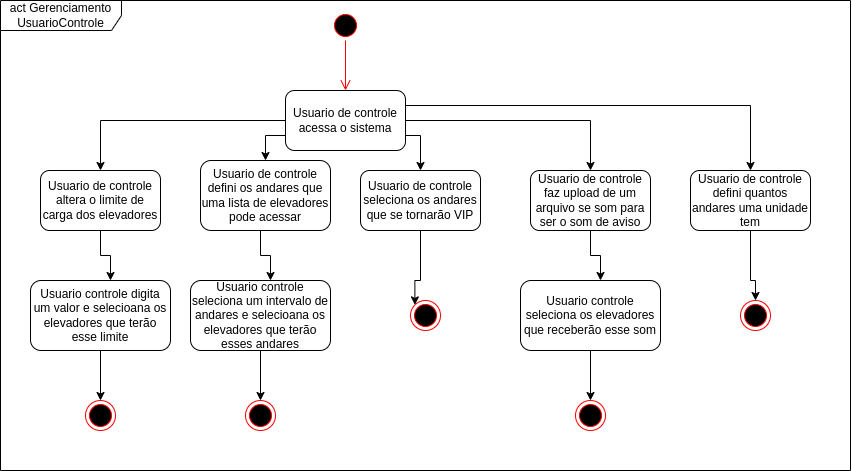

The diagram above was exported from draw.io. Its source (the exported page's mxGraphModel, read from the mxfile embedded in the PNG):
<mxGraphModel dx="1048" dy="1764" grid="1" gridSize="10" guides="1" tooltips="1" connect="1" arrows="1" fold="1" page="1" pageScale="1" pageWidth="827" pageHeight="1169" math="0" shadow="0">
  <root>
    <mxCell id="0" />
    <mxCell id="1" parent="0" />
    <mxCell id="_Q7F-gjmCmWj7fltzdu3-1" value="act Gerenciamento UsuarioControle" style="shape=umlFrame;whiteSpace=wrap;html=1;pointerEvents=0;width=121;height=30;" vertex="1" parent="1">
      <mxGeometry x="40" y="-10" width="850" height="470" as="geometry" />
    </mxCell>
    <mxCell id="_Q7F-gjmCmWj7fltzdu3-4" style="edgeStyle=orthogonalEdgeStyle;rounded=0;orthogonalLoop=1;jettySize=auto;html=1;exitX=0;exitY=0.5;exitDx=0;exitDy=0;entryX=0.5;entryY=0;entryDx=0;entryDy=0;" edge="1" parent="1" source="_Q7F-gjmCmWj7fltzdu3-2" target="_Q7F-gjmCmWj7fltzdu3-3">
      <mxGeometry relative="1" as="geometry" />
    </mxCell>
    <mxCell id="_Q7F-gjmCmWj7fltzdu3-32" style="edgeStyle=orthogonalEdgeStyle;rounded=0;orthogonalLoop=1;jettySize=auto;html=1;exitX=0;exitY=0.75;exitDx=0;exitDy=0;entryX=0.5;entryY=0;entryDx=0;entryDy=0;" edge="1" parent="1" source="_Q7F-gjmCmWj7fltzdu3-2" target="_Q7F-gjmCmWj7fltzdu3-13">
      <mxGeometry relative="1" as="geometry" />
    </mxCell>
    <mxCell id="_Q7F-gjmCmWj7fltzdu3-34" style="edgeStyle=orthogonalEdgeStyle;rounded=0;orthogonalLoop=1;jettySize=auto;html=1;exitX=1;exitY=0.75;exitDx=0;exitDy=0;entryX=0.5;entryY=0;entryDx=0;entryDy=0;" edge="1" parent="1" source="_Q7F-gjmCmWj7fltzdu3-2" target="_Q7F-gjmCmWj7fltzdu3-18">
      <mxGeometry relative="1" as="geometry" />
    </mxCell>
    <mxCell id="_Q7F-gjmCmWj7fltzdu3-35" style="edgeStyle=orthogonalEdgeStyle;rounded=0;orthogonalLoop=1;jettySize=auto;html=1;exitX=1;exitY=0.5;exitDx=0;exitDy=0;entryX=0.5;entryY=0;entryDx=0;entryDy=0;" edge="1" parent="1" source="_Q7F-gjmCmWj7fltzdu3-2" target="_Q7F-gjmCmWj7fltzdu3-23">
      <mxGeometry relative="1" as="geometry" />
    </mxCell>
    <mxCell id="_Q7F-gjmCmWj7fltzdu3-38" style="edgeStyle=orthogonalEdgeStyle;rounded=0;orthogonalLoop=1;jettySize=auto;html=1;exitX=1;exitY=0.25;exitDx=0;exitDy=0;entryX=0.5;entryY=0;entryDx=0;entryDy=0;" edge="1" parent="1" source="_Q7F-gjmCmWj7fltzdu3-2" target="_Q7F-gjmCmWj7fltzdu3-28">
      <mxGeometry relative="1" as="geometry" />
    </mxCell>
    <mxCell id="_Q7F-gjmCmWj7fltzdu3-2" value="Usuario de controle acessa o sistema" style="rounded=1;whiteSpace=wrap;html=1;" vertex="1" parent="1">
      <mxGeometry x="325" y="80" width="120" height="60" as="geometry" />
    </mxCell>
    <mxCell id="_Q7F-gjmCmWj7fltzdu3-9" style="edgeStyle=orthogonalEdgeStyle;rounded=0;orthogonalLoop=1;jettySize=auto;html=1;exitX=0.5;exitY=1;exitDx=0;exitDy=0;" edge="1" parent="1" source="_Q7F-gjmCmWj7fltzdu3-3" target="_Q7F-gjmCmWj7fltzdu3-7">
      <mxGeometry relative="1" as="geometry">
        <Array as="points">
          <mxPoint x="140" y="245" />
          <mxPoint x="150" y="245" />
        </Array>
      </mxGeometry>
    </mxCell>
    <mxCell id="_Q7F-gjmCmWj7fltzdu3-3" value="Usuario de controle altera o limite de carga dos elevadores" style="rounded=1;whiteSpace=wrap;html=1;" vertex="1" parent="1">
      <mxGeometry x="80" y="160" width="120" height="60" as="geometry" />
    </mxCell>
    <mxCell id="_Q7F-gjmCmWj7fltzdu3-5" value="" style="ellipse;html=1;shape=startState;fillColor=#000000;strokeColor=#ff0000;" vertex="1" parent="1">
      <mxGeometry x="370" width="30" height="30" as="geometry" />
    </mxCell>
    <mxCell id="_Q7F-gjmCmWj7fltzdu3-6" value="" style="edgeStyle=orthogonalEdgeStyle;html=1;verticalAlign=bottom;endArrow=open;endSize=8;strokeColor=#ff0000;rounded=0;entryX=0.5;entryY=0;entryDx=0;entryDy=0;" edge="1" source="_Q7F-gjmCmWj7fltzdu3-5" parent="1" target="_Q7F-gjmCmWj7fltzdu3-2">
      <mxGeometry relative="1" as="geometry">
        <mxPoint x="385" y="60" as="targetPoint" />
      </mxGeometry>
    </mxCell>
    <mxCell id="_Q7F-gjmCmWj7fltzdu3-11" style="edgeStyle=orthogonalEdgeStyle;rounded=0;orthogonalLoop=1;jettySize=auto;html=1;exitX=0.5;exitY=1;exitDx=0;exitDy=0;entryX=0.5;entryY=0;entryDx=0;entryDy=0;" edge="1" parent="1" source="_Q7F-gjmCmWj7fltzdu3-7" target="_Q7F-gjmCmWj7fltzdu3-10">
      <mxGeometry relative="1" as="geometry" />
    </mxCell>
    <mxCell id="_Q7F-gjmCmWj7fltzdu3-7" value="Usuario controle digita um valor e selecioana os elevadores que terão esse limite" style="rounded=1;whiteSpace=wrap;html=1;" vertex="1" parent="1">
      <mxGeometry x="70" y="270" width="140" height="70" as="geometry" />
    </mxCell>
    <mxCell id="_Q7F-gjmCmWj7fltzdu3-10" value="" style="ellipse;html=1;shape=endState;fillColor=#000000;strokeColor=#ff0000;" vertex="1" parent="1">
      <mxGeometry x="125" y="390" width="30" height="30" as="geometry" />
    </mxCell>
    <mxCell id="_Q7F-gjmCmWj7fltzdu3-12" style="edgeStyle=orthogonalEdgeStyle;rounded=0;orthogonalLoop=1;jettySize=auto;html=1;exitX=0.5;exitY=1;exitDx=0;exitDy=0;" edge="1" parent="1" source="_Q7F-gjmCmWj7fltzdu3-13" target="_Q7F-gjmCmWj7fltzdu3-15">
      <mxGeometry relative="1" as="geometry">
        <Array as="points">
          <mxPoint x="300" y="245" />
          <mxPoint x="310" y="245" />
        </Array>
      </mxGeometry>
    </mxCell>
    <mxCell id="_Q7F-gjmCmWj7fltzdu3-13" value="Usuario de controle defini os andares que uma lista de elevadores pode acessar" style="rounded=1;whiteSpace=wrap;html=1;" vertex="1" parent="1">
      <mxGeometry x="240" y="150" width="130" height="70" as="geometry" />
    </mxCell>
    <mxCell id="_Q7F-gjmCmWj7fltzdu3-14" style="edgeStyle=orthogonalEdgeStyle;rounded=0;orthogonalLoop=1;jettySize=auto;html=1;exitX=0.5;exitY=1;exitDx=0;exitDy=0;entryX=0.5;entryY=0;entryDx=0;entryDy=0;" edge="1" parent="1" source="_Q7F-gjmCmWj7fltzdu3-15" target="_Q7F-gjmCmWj7fltzdu3-16">
      <mxGeometry relative="1" as="geometry" />
    </mxCell>
    <mxCell id="_Q7F-gjmCmWj7fltzdu3-15" value="Usuario controle seleciona um intervalo de andares e selecioana os elevadores que terão esses andares" style="rounded=1;whiteSpace=wrap;html=1;" vertex="1" parent="1">
      <mxGeometry x="230" y="270" width="140" height="70" as="geometry" />
    </mxCell>
    <mxCell id="_Q7F-gjmCmWj7fltzdu3-16" value="" style="ellipse;html=1;shape=endState;fillColor=#000000;strokeColor=#ff0000;" vertex="1" parent="1">
      <mxGeometry x="285" y="390" width="30" height="30" as="geometry" />
    </mxCell>
    <mxCell id="_Q7F-gjmCmWj7fltzdu3-17" style="edgeStyle=orthogonalEdgeStyle;rounded=0;orthogonalLoop=1;jettySize=auto;html=1;exitX=0.5;exitY=1;exitDx=0;exitDy=0;entryX=0;entryY=0;entryDx=0;entryDy=0;" edge="1" parent="1" source="_Q7F-gjmCmWj7fltzdu3-18" target="_Q7F-gjmCmWj7fltzdu3-21">
      <mxGeometry relative="1" as="geometry">
        <Array as="points">
          <mxPoint x="460" y="270" />
          <mxPoint x="454" y="270" />
        </Array>
        <mxPoint x="470" y="270" as="targetPoint" />
      </mxGeometry>
    </mxCell>
    <mxCell id="_Q7F-gjmCmWj7fltzdu3-18" value="Usuario de controle seleciona os andares que se tornarão VIP" style="rounded=1;whiteSpace=wrap;html=1;" vertex="1" parent="1">
      <mxGeometry x="400" y="160" width="120" height="60" as="geometry" />
    </mxCell>
    <mxCell id="_Q7F-gjmCmWj7fltzdu3-21" value="" style="ellipse;html=1;shape=endState;fillColor=#000000;strokeColor=#ff0000;" vertex="1" parent="1">
      <mxGeometry x="450" y="290" width="30" height="30" as="geometry" />
    </mxCell>
    <mxCell id="_Q7F-gjmCmWj7fltzdu3-22" style="edgeStyle=orthogonalEdgeStyle;rounded=0;orthogonalLoop=1;jettySize=auto;html=1;exitX=0.5;exitY=1;exitDx=0;exitDy=0;" edge="1" parent="1" source="_Q7F-gjmCmWj7fltzdu3-23" target="_Q7F-gjmCmWj7fltzdu3-25">
      <mxGeometry relative="1" as="geometry">
        <Array as="points">
          <mxPoint x="630" y="245" />
          <mxPoint x="640" y="245" />
        </Array>
      </mxGeometry>
    </mxCell>
    <mxCell id="_Q7F-gjmCmWj7fltzdu3-23" value="Usuario de controle faz upload de um arquivo se som para ser o som de aviso" style="rounded=1;whiteSpace=wrap;html=1;" vertex="1" parent="1">
      <mxGeometry x="570" y="160" width="120" height="60" as="geometry" />
    </mxCell>
    <mxCell id="_Q7F-gjmCmWj7fltzdu3-24" style="edgeStyle=orthogonalEdgeStyle;rounded=0;orthogonalLoop=1;jettySize=auto;html=1;exitX=0.5;exitY=1;exitDx=0;exitDy=0;entryX=0.5;entryY=0;entryDx=0;entryDy=0;" edge="1" parent="1" source="_Q7F-gjmCmWj7fltzdu3-25" target="_Q7F-gjmCmWj7fltzdu3-26">
      <mxGeometry relative="1" as="geometry" />
    </mxCell>
    <mxCell id="_Q7F-gjmCmWj7fltzdu3-25" value="Usuario controle seleciona os elevadores que receberão esse som" style="rounded=1;whiteSpace=wrap;html=1;" vertex="1" parent="1">
      <mxGeometry x="560" y="270" width="140" height="70" as="geometry" />
    </mxCell>
    <mxCell id="_Q7F-gjmCmWj7fltzdu3-26" value="" style="ellipse;html=1;shape=endState;fillColor=#000000;strokeColor=#ff0000;" vertex="1" parent="1">
      <mxGeometry x="615" y="390" width="30" height="30" as="geometry" />
    </mxCell>
    <mxCell id="_Q7F-gjmCmWj7fltzdu3-27" style="edgeStyle=orthogonalEdgeStyle;rounded=0;orthogonalLoop=1;jettySize=auto;html=1;exitX=0.5;exitY=1;exitDx=0;exitDy=0;entryX=0.5;entryY=0;entryDx=0;entryDy=0;" edge="1" parent="1" source="_Q7F-gjmCmWj7fltzdu3-28" target="_Q7F-gjmCmWj7fltzdu3-31">
      <mxGeometry relative="1" as="geometry">
        <Array as="points">
          <mxPoint x="790" y="270" />
          <mxPoint x="795" y="270" />
        </Array>
        <mxPoint x="800" y="270" as="targetPoint" />
      </mxGeometry>
    </mxCell>
    <mxCell id="_Q7F-gjmCmWj7fltzdu3-28" value="Usuario de controle defini quantos andares uma unidade tem" style="rounded=1;whiteSpace=wrap;html=1;" vertex="1" parent="1">
      <mxGeometry x="730" y="160" width="120" height="60" as="geometry" />
    </mxCell>
    <mxCell id="_Q7F-gjmCmWj7fltzdu3-31" value="" style="ellipse;html=1;shape=endState;fillColor=#000000;strokeColor=#ff0000;" vertex="1" parent="1">
      <mxGeometry x="780" y="290" width="30" height="30" as="geometry" />
    </mxCell>
  </root>
</mxGraphModel>